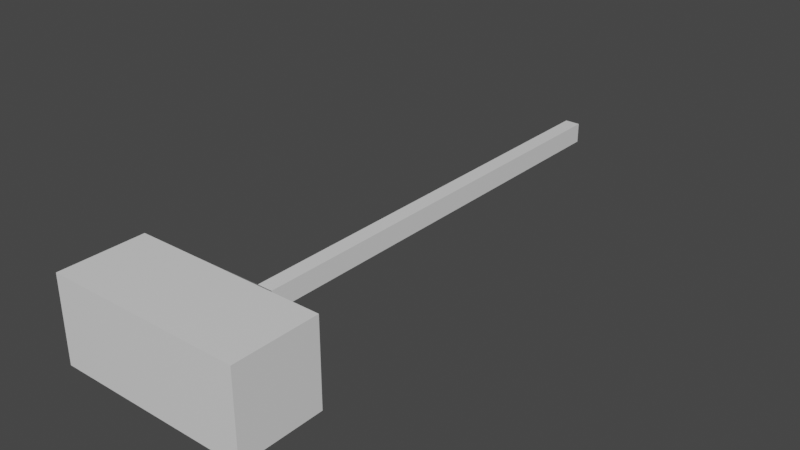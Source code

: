 # Source: Hammer.blend  (saved by Blender 3.1.7; exported with 4.5.12 LTS)
import bpy
from mathutils import Matrix  # noqa: F401  (used for matrix-valued properties, if any)

bpy.ops.wm.read_factory_settings(use_empty=True)
scene = bpy.context.scene
scene.name = 'Scene'

# ---- collections
col_collection = bpy.data.collections.new('Collection'); scene.collection.children.link(col_collection)

# ---- materials (node trees are filled in below, after node groups)
mat_material = bpy.data.materials.new('Material')
mat_material.alpha_threshold = 0.0
mat_material.use_transparent_shadow = False
mat_material.line_color = (0.0, 0.0, 0.0, 1.0)

# ---- material node trees
mat_material.use_nodes = True; mat_material.node_tree.nodes.clear()
_N = mat_material.node_tree.nodes; _L = mat_material.node_tree.links
n0 = _N.new('ShaderNodeOutputMaterial'); n0.name = 'Material Output'; n0.location = (300, 300)
n1 = _N.new('ShaderNodeBsdfPrincipled'); n1.name = 'Principled BSDF'; n1.location = (10, 300)
n1.distribution = 'GGX'
n1.subsurface_method = 'RANDOM_WALK_SKIN'
n1.inputs[2].default_value = 0.4
n1.inputs[3].default_value = 1.45
n1.inputs[27].default_value = (0.0, 0.0, 0.0, 1.0)
n1.inputs[28].default_value = 1.0
_L.new(n1.outputs[0], n0.inputs[0])
n0.is_active_output = True

# ---- world
world_world = bpy.data.worlds.new('World'); scene.world = world_world
world_world.use_nodes = True; world_world.node_tree.nodes.clear()
_N = world_world.node_tree.nodes; _L = world_world.node_tree.links
n0 = _N.new('ShaderNodeOutputWorld'); n0.name = 'World Output'; n0.location = (300, 300)
n1 = _N.new('ShaderNodeBackground'); n1.name = 'Background'; n1.location = (10, 300)
n1.inputs[0].default_value = (0.05088, 0.05088, 0.05088, 1.0)
_L.new(n1.outputs[0], n0.inputs[0])
n0.is_active_output = True
world_world.color = (0.05088, 0.05088, 0.05088)
world_world.use_sun_shadow = False
world_world.sun_shadow_jitter_overblur = 0.0

# ---- meshes
me_cube = bpy.data.meshes.new('Cube')
me_cube.from_pydata([(-0.483, -2.597, 0.21), (-0.483, -2.597, -0.21), (-0.483, -2.177, 0.21), (-0.483, -2.177, -0.21), (0.483, -2.597, 0.21), (0.483, -2.597, -0.21), (0.483, -2.177, 0.21), (0.483, -2.177, -0.21), (-0.161, -2.597, -0.21), (0.161, -2.597, -0.21), (-0.161, -2.177, 0.21), (0.161, -2.177, 0.21), (0.161, -2.177, -0.21), (-0.161, -2.177, -0.21), (0.161, -2.597, 0.21), (-0.161, -2.597, 0.21), (-0.03895, 0.2986, 0.05081), (0.03895, 0.2986, 0.05081), (0.03895, 0.2986, -0.05081), (-0.03895, 0.2986, -0.05081), (0.03895, -1.987, -0.05081), (0.03895, -1.987, 0.05081), (-0.03895, -1.987, -0.05081), (-0.03895, -1.987, 0.05081)], [], [(14, 4, 6, 11), (12, 11, 6, 7), (7, 6, 4, 5), (8, 1, 3, 13), (1, 0, 2, 3), (8, 15, 0, 1), (5, 4, 14, 9), (9, 14, 15, 8), (5, 9, 12, 7), (9, 8, 13, 12), (3, 2, 10, 13), (21, 20, 18, 17), (0, 15, 10, 2), (15, 14, 11, 10), (19, 16, 17, 18), (20, 22, 19, 18), (23, 21, 17, 16), (22, 23, 16, 19), (13, 10, 23, 22), (10, 11, 21, 23), (12, 13, 22, 20), (11, 12, 20, 21)])
_uv = me_cube.uv_layers.new(name='UVMap')
_uv.uv.foreach_set('vector', [0.7917, 0.5, 0.875, 0.5, 0.875, 0.75, 0.7917, 0.75, 0.375, 0.9167, 0.625, 0.9167, 0.625, 1.0, 0.375, 1.0, 0.375, 0.0, 0.625, 0.0, 0.625, 0.25, 0.375, 0.25, 0.2917, 0.5, 0.375, 0.5, 0.375, 0.75, 0.2917, 0.75, 0.375, 0.5, 0.625, 0.5, 0.625, 0.75, 0.375, 0.75, 0.375, 0.4167, 0.625, 0.4167, 0.625, 0.5, 0.375, 0.5, 0.375, 0.25, 0.625, 0.25, 0.625, 0.3333, 0.375, 0.3333, 0.375, 0.3333, 0.625, 0.3333, 0.625, 0.4167, 0.375, 0.4167, 0.125, 0.5, 0.2083, 0.5, 0.2083, 0.75, 0.125, 0.75, 0.2083, 0.5, 0.2917, 0.5, 0.2917, 0.75, 0.2083, 0.75, 0.375, 0.75, 0.625, 0.75, 0.625, 0.8333, 0.375, 0.8333, 0.625, 0.9167, 0.375, 0.9167, 0.375, 0.9167, 0.625, 0.9167, 0.625, 0.5, 0.7083, 0.5, 0.7083, 0.75, 0.625, 0.75, 0.7083, 0.5, 0.7917, 0.5, 0.7917, 0.75, 0.7083, 0.75, 0.375, 0.8333, 0.625, 0.8333, 0.625, 0.9167, 0.375, 0.9167, 0.2083, 0.75, 0.2917, 0.75, 0.2917, 0.75, 0.2083, 0.75, 0.7083, 0.75, 0.7917, 0.75, 0.7917, 0.75, 0.7083, 0.75, 0.375, 0.8333, 0.625, 0.8333, 0.625, 0.8333, 0.375, 0.8333, 0.375, 0.8333, 0.625, 0.8333, 0.625, 0.8333, 0.375, 0.8333, 0.7083, 0.75, 0.7917, 0.75, 0.7917, 0.75, 0.7083, 0.75, 0.2083, 0.75, 0.2917, 0.75, 0.2917, 0.75, 0.2083, 0.75, 0.625, 0.9167, 0.375, 0.9167, 0.375, 0.9167, 0.625, 0.9167])
me_cube.materials.append(mat_material)
me_cube.use_remesh_preserve_volume = False
me_cube.use_remesh_preserve_attributes = False
me_cube.use_mirror_vertex_groups = False
me_cube.update()

# ---- objects
ob_cube = bpy.data.objects.new('Cube', me_cube)

# ---- transforms, parenting, visibility, modifiers, constraints
ob_cube.location = (0.0, 0.0, 0.0)
ob_cube.lock_rotations_4d = False
ob_cube.empty_display_type = 'ARROWS'
ob_cube.lineart.crease_threshold = 0.0

# ---- collection membership
col_collection.objects.link(ob_cube)

# ---- scene / render settings (as saved in the file)
scene.frame_start = 1; scene.frame_end = 250; scene.frame_set(1)
scene.render.engine = 'BLENDER_EEVEE_NEXT'
scene.cycles.sampling_pattern = 'TABULATED_SOBOL'
scene.cycles.use_light_tree = False
scene.view_settings.view_transform = 'Filmic'
bpy.context.view_layer.update()

# ---- added for rendering (the .blend has no active camera and no usable light): camera, sun
cam_auto = bpy.data.cameras.new('AutoCamera')
cam_auto.lens = 50.0
cam_auto.sensor_width = 36.0
cam_auto.clip_end = 1000.0
ob_auto_camera = bpy.data.objects.new('AutoCamera', cam_auto)
scene.collection.objects.link(ob_auto_camera)
ob_auto_camera.location = (2.85051, -4.56962, 2.28041)
ob_auto_camera.rotation_euler = (1.09748, -7.21219e-08, 0.694738)
scene.camera = ob_auto_camera
light_auto_sun = bpy.data.lights.new('AutoSun', 'SUN')
light_auto_sun.energy = 3.0
light_auto_sun.angle = 0.0523599
ob_auto_sun = bpy.data.objects.new('AutoSun', light_auto_sun)
scene.collection.objects.link(ob_auto_sun)
ob_auto_sun.rotation_euler = (0.872665, 0.174533, 0.523599)
bpy.context.view_layer.update()
